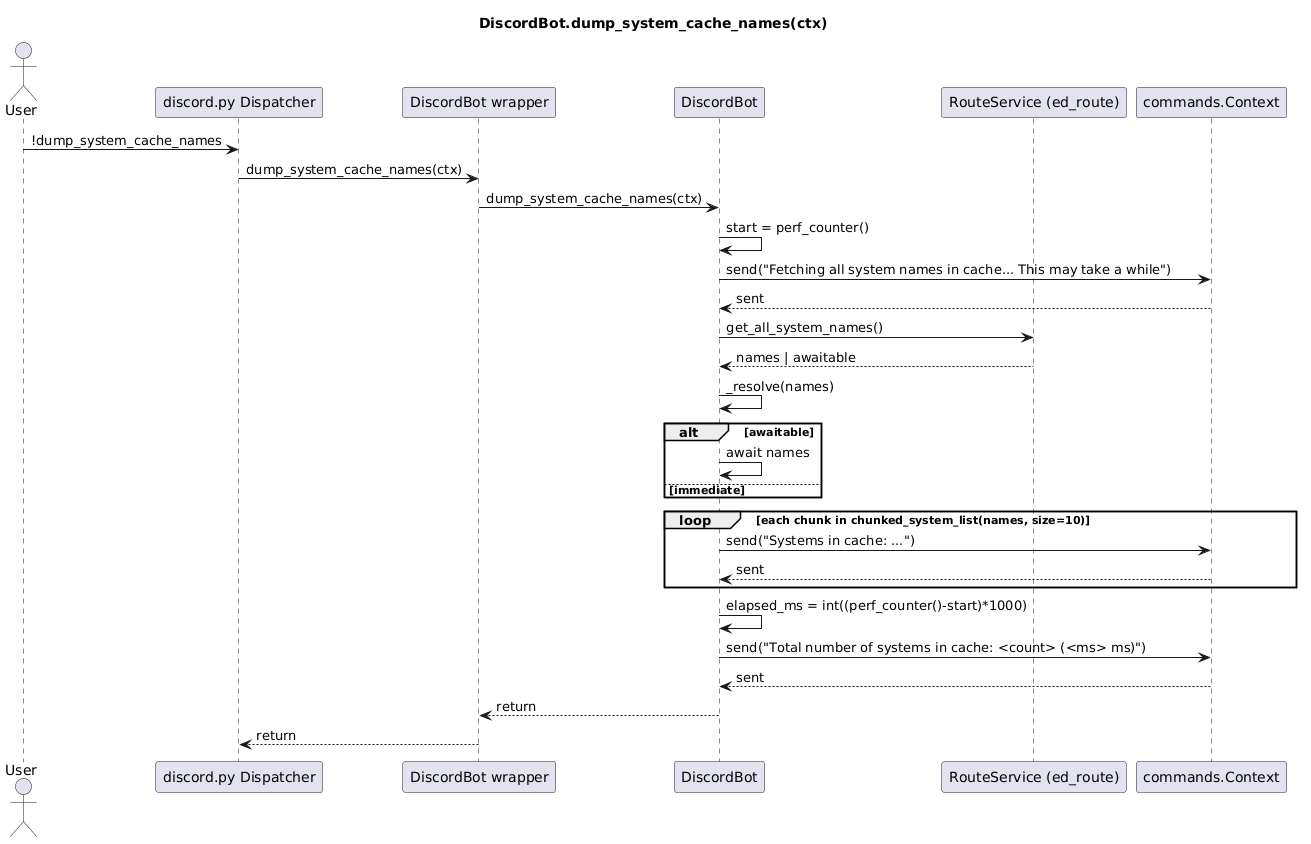

The diagram above was rendered by PlantUML. Its source (embedded in the PNG):
@startuml
title DiscordBot.dump_system_cache_names(ctx)

actor User
participant "discord.py Dispatcher" as Dispatcher
participant "DiscordBot wrapper" as Wrapper
participant "DiscordBot" as Bot
participant "RouteService (ed_route)" as Route
participant "commands.Context" as Ctx

User -> Dispatcher: !dump_system_cache_names
Dispatcher -> Wrapper: dump_system_cache_names(ctx)
Wrapper -> Bot: dump_system_cache_names(ctx)
Bot -> Bot: start = perf_counter()
Bot -> Ctx: send("Fetching all system names in cache... This may take a while")
Ctx --> Bot: sent

Bot -> Route: get_all_system_names()
Route --> Bot: names | awaitable
Bot -> Bot: _resolve(names)
alt awaitable
  Bot -> Bot: await names
else immediate
end

loop each chunk in chunked_system_list(names, size=10)
  Bot -> Ctx: send("Systems in cache: ...")
  Ctx --> Bot: sent
end

Bot -> Bot: elapsed_ms = int((perf_counter()-start)*1000)
Bot -> Ctx: send("Total number of systems in cache: <count> (<ms> ms)")
Ctx --> Bot: sent
Bot --> Wrapper: return
Wrapper --> Dispatcher: return
@enduml